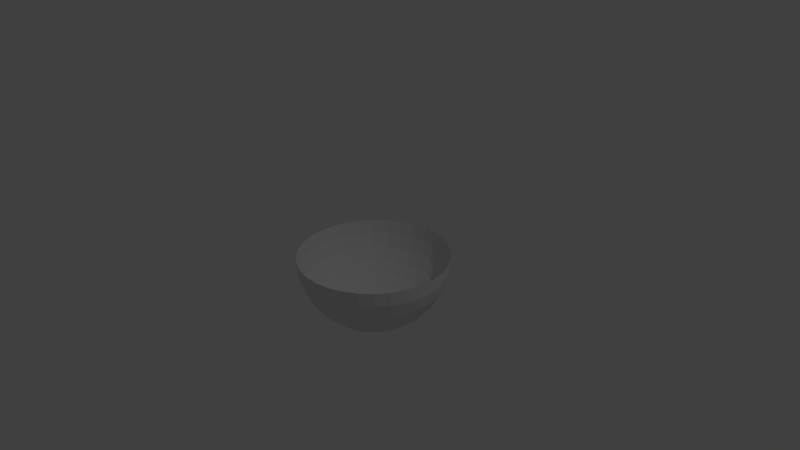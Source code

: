 # Source: sphere.blend  (saved by Blender 2.73.0; exported with 4.5.12 LTS)
import bpy
from mathutils import Matrix  # noqa: F401  (used for matrix-valued properties, if any)

bpy.ops.wm.read_factory_settings(use_empty=True)
scene = bpy.context.scene
scene.name = 'Scene'

# ---- collections
col_collection_1 = bpy.data.collections.new('Collection 1'); scene.collection.children.link(col_collection_1)

# ---- materials (node trees are filled in below, after node groups)
mat_material = bpy.data.materials.new('Material')
mat_material.alpha_threshold = 0.0
mat_material.use_transparent_shadow = False
mat_material.roughness = 0.5

# ---- material node trees

# ---- world
world_world = bpy.data.worlds.new('World'); scene.world = world_world
world_world.color = (0.05088, 0.05088, 0.05088)
world_world.use_sun_shadow = False
world_world.sun_shadow_jitter_overblur = 0.0
world_world.cycles.sampling_method = 'MANUAL'
world_world.cycles.sample_map_resolution = 256

# ---- cameras
cam_camera = bpy.data.cameras.new('Camera')
cam_camera.clip_end = 100.0
cam_camera.lens = 35.0
cam_camera.sensor_width = 32.0
cam_camera.sensor_height = 18.0
cam_camera.ortho_scale = 7.314
cam_camera.dof.focus_distance = 0.0
cam_camera.dof.aperture_fstop = 128.0

# ---- lights
light_lamp = bpy.data.lights.new('Lamp', 'POINT')
light_lamp.transmission_factor = 0.0
light_lamp.cutoff_distance = 30.0
light_lamp.energy = 100.0
light_lamp.shadow_buffer_clip_start = 1.001
light_lamp.shadow_soft_size = 0.1
light_lamp.shadow_maximum_resolution = 0.006
light_lamp.use_absolute_resolution = True
light_lamp.cycles.use_multiple_importance_sampling = False

# ---- meshes
me_sphere = bpy.data.meshes.new('Sphere')
me_sphere.from_pydata([(-0.169, 0.09755, -0.9808), (-0.3314, 0.1913, -0.9239), (-0.4811, 0.2778, -0.8315), (-0.6124, 0.3536, -0.7071), (-0.7201, 0.4157, -0.5556), (-0.8001, 0.4619, -0.3827), (-0.8494, 0.4904, -0.1951), (-0.866, 0.5, -5.793e-08), (-0.8494, 0.4904, 0.1951), (-0.1305, -0.9914, 3.57e-07), (-0.1847, 0.06271, -0.9808), (-0.3624, 0.123, -0.9239), (-0.5261, 0.1786, -0.8315), (-0.6696, 0.2273, -0.7071), (-0.7873, 0.2673, -0.5556), (-0.8748, 0.297, -0.3827), (-0.9287, 0.3153, -0.1951), (-0.9469, 0.3214, -2.685e-08), (-0.9287, 0.3153, 0.1951), (-0.1934, 0.02546, -0.9808), (-0.3794, 0.04995, -0.9239), (-0.5508, 0.07252, -0.8315), (-0.7011, 0.0923, -0.7071), (-0.8244, 0.1085, -0.5556), (-0.916, 0.1206, -0.3827), (-0.9724, 0.128, -0.1951), (-0.9914, 0.1305, 2.356e-09), (-0.9724, 0.128, 0.1951), (0.0654, -0.9979, 3.252e-07), (-0.1947, -0.01276, -0.9808), (-0.3819, -0.02503, -0.9239), (-0.5544, -0.03634, -0.8315), (-0.7056, -0.04625, -0.7071), (-0.8297, -0.05438, -0.5556), (-0.9219, -0.06042, -0.3827), (-0.9787, -0.06415, -0.1951), (-0.9979, -0.0654, 2.857e-08), (-0.9787, -0.06415, 0.1951), (0.2588, -0.9659, 2.837e-07), (-0.1884, -0.05049, -0.9808), (-0.3696, -0.09905, -0.9239), (-0.5366, -0.1438, -0.8315), (-0.683, -0.183, -0.7071), (-0.8031, -0.2152, -0.5556), (-0.8924, -0.2391, -0.3827), (-0.9474, -0.2538, -0.1951), (-0.9659, -0.2588, 5.079e-08), (-0.9474, -0.2538, 0.1951), (0.4423, -0.8969, 2.342e-07), (-0.175, -0.08629, -0.9808), (-0.3432, -0.1693, -0.9239), (-0.4983, -0.2457, -0.8315), (-0.6342, -0.3127, -0.7071), (-0.7457, -0.3677, -0.5556), (-0.8286, -0.4086, -0.3827), (-0.8796, -0.4338, -0.1951), (-0.8969, -0.4423, 6.815e-08), (-0.8796, -0.4338, 0.1951), (-0.1548, -0.1188, -0.9808), (-0.3036, -0.233, -0.9239), (-0.4408, -0.3382, -0.8315), (-0.561, -0.4305, -0.7071), (-0.6596, -0.5062, -0.5556), (-0.733, -0.5624, -0.3827), (-0.7781, -0.5971, -0.1951), (-0.7934, -0.6088, 8e-08), (-0.7781, -0.5971, 0.1951), (0.6088, -0.7934, 1.787e-07), (-0.1286, -0.1467, -0.9808), (-0.2523, -0.2877, -0.9239), (-0.3663, -0.4177, -0.8315), (-0.4662, -0.5316, -0.7071), (-0.5482, -0.6251, -0.5556), (-0.6092, -0.6946, -0.3827), (-0.6467, -0.7374, -0.1951), (-0.6593, -0.7518, 8.586e-08), (-0.6467, -0.7374, 0.1951), (0.7374, -0.6467, -0.1951), (0.7518, -0.6593, 1.191e-07), (-0.09755, -0.169, -0.9808), (-0.1913, -0.3314, -0.9239), (-0.2778, -0.4811, -0.8315), (-0.3536, -0.6124, -0.7071), (-0.4157, -0.7201, -0.5556), (-0.4619, -0.8001, -0.3827), (-0.4904, -0.8494, -0.1951), (-0.5, -0.866, 8.553e-08), (-0.4904, -0.8494, 0.1951), (0.8494, -0.4904, -0.1951), (-0.06271, -0.1847, -0.9808), (-0.123, -0.3624, -0.9239), (-0.1786, -0.5261, -0.8315), (-0.2273, -0.6696, -0.7071), (-0.2673, -0.7873, -0.5556), (-0.297, -0.8748, -0.3827), (-0.3153, -0.9287, -0.1951), (-0.3214, -0.9469, 7.901e-08), (-0.3153, -0.9287, 0.1951), (0.866, -0.5, 5.793e-08), (-0.02546, -0.1934, -0.9808), (-0.04995, -0.3794, -0.9239), (-0.07252, -0.5508, -0.8315), (-0.0923, -0.7011, -0.7071), (-0.1085, -0.8244, -0.5556), (-0.1206, -0.916, -0.3827), (-0.128, -0.9724, -0.1951), (-0.1305, -0.9914, 6.655e-08), (-0.128, -0.9724, 0.1951), (0.9287, -0.3153, -0.1951), (0.9469, -0.3214, -2.605e-09), (0.01276, -0.1947, -0.9808), (0.02503, -0.3819, -0.9239), (0.03634, -0.5544, -0.8315), (0.04625, -0.7056, -0.7071), (0.05438, -0.8297, -0.5556), (0.06043, -0.9219, -0.3827), (0.06415, -0.9787, -0.1951), (0.0654, -0.9979, 4.863e-08), (0.06415, -0.9787, 0.1951), (0.9724, -0.128, -0.1951), (0.05049, -0.1884, -0.9808), (0.09905, -0.3696, -0.9239), (0.1438, -0.5366, -0.8315), (0.183, -0.683, -0.7071), (0.2152, -0.8031, -0.5556), (0.2391, -0.8924, -0.3827), (0.2538, -0.9474, -0.1951), (0.2588, -0.9659, 2.595e-08), (0.2538, -0.9474, 0.1951), (0.9914, -0.1305, -6.014e-08), (0.08629, -0.175, -0.9808), (0.1693, -0.3432, -0.9239), (0.2457, -0.4983, -0.8315), (0.3127, -0.6342, -0.7071), (0.3678, -0.7457, -0.5556), (0.4086, -0.8286, -0.3827), (0.4338, -0.8796, -0.1951), (0.4423, -0.8969, -6.416e-10), (0.4338, -0.8796, 0.1951), (0.9787, 0.06415, -0.1951), (0.9979, 0.0654, -1.125e-07), (0.1188, -0.1548, -0.9808), (0.233, -0.3036, -0.9239), (0.3382, -0.4408, -0.8315), (0.4305, -0.561, -0.7071), (0.5062, -0.6596, -0.5556), (0.5624, -0.733, -0.3827), (0.5971, -0.7781, -0.1951), (0.6088, -0.7934, -3.01e-08), (0.5971, -0.7781, 0.1951), (0.9474, 0.2538, -0.1951), (0.1467, -0.1286, -0.9808), (0.2877, -0.2523, -0.9239), (0.4177, -0.3663, -0.8315), (0.5316, -0.4662, -0.7071), (0.6251, -0.5482, -0.5556), (0.6946, -0.6092, -0.3827), (0.7374, -0.6467, -0.1951), (0.7518, -0.6593, -6.131e-08), (0.7374, -0.6467, 0.1951), (0.9659, 0.2588, -1.576e-07), (0.169, -0.09755, -0.9808), (0.3314, -0.1913, -0.9239), (0.4811, -0.2778, -0.8315), (0.6124, -0.3536, -0.7071), (0.7201, -0.4157, -0.5556), (0.8001, -0.4619, -0.3827), (0.8494, -0.4904, -0.1951), (0.866, -0.5, -9.307e-08), (0.8494, -0.4904, 0.1951), (0.8796, 0.4338, -0.1951), (0.8969, 0.4423, -1.937e-07), (0.1847, -0.06271, -0.9808), (0.3624, -0.123, -0.9239), (0.5261, -0.1786, -0.8315), (0.6696, -0.2273, -0.7071), (0.7873, -0.2673, -0.5556), (0.8748, -0.297, -0.3827), (0.9287, -0.3153, -0.1951), (0.9469, -0.3214, -1.241e-07), (0.9287, -0.3153, 0.1951), (0.7781, 0.5971, -0.1951), (0.7934, 0.6088, -2.195e-07), (0.1934, -0.02546, -0.9808), (0.3794, -0.04995, -0.9239), (0.5508, -0.07252, -0.8315), (0.7011, -0.0923, -0.7071), (0.8244, -0.1085, -0.5556), (0.916, -0.1206, -0.3827), (0.9724, -0.128, -0.1951), (0.9914, -0.1305, -1.534e-07), (0.1947, 0.01276, -0.9808), (0.3819, 0.02503, -0.9239), (0.5544, 0.03634, -0.8315), (0.7056, 0.04625, -0.7071), (0.8297, 0.05438, -0.5556), (0.9219, 0.06042, -0.3827), (0.9787, 0.06415, -0.1951), (0.9979, 0.0654, -1.796e-07), (0.6467, 0.7374, -0.1951), (0.6593, 0.7518, -2.34e-07), (0.1884, 0.05049, -0.9808), (0.3696, 0.09905, -0.9239), (0.5366, 0.1438, -0.8315), (0.683, 0.183, -0.7071), (0.8031, 0.2152, -0.5556), (0.8924, 0.2391, -0.3827), (0.9474, 0.2538, -0.1951), (0.9659, 0.2588, -2.018e-07), (0.4904, 0.8494, -0.1951), (0.5, 0.866, -2.365e-07), (0.175, 0.08629, -0.9808), (0.3432, 0.1693, -0.9239), (0.4983, 0.2457, -0.8315), (0.6342, 0.3127, -0.7071), (0.7457, 0.3677, -0.5556), (0.8286, 0.4086, -0.3827), (0.8796, 0.4338, -0.1951), (0.8969, 0.4423, -2.191e-07), (0.3153, 0.9287, -0.1951), (0.3214, 0.9469, -2.271e-07), (0.1548, 0.1188, -0.9808), (0.3036, 0.233, -0.9239), (0.4408, 0.3382, -0.8315), (0.561, 0.4305, -0.7071), (0.6596, 0.5062, -0.5556), (0.733, 0.5624, -0.3827), (0.7781, 0.5971, -0.1951), (0.7934, 0.6088, -2.31e-07), (0.128, 0.9724, -0.1951), (0.1286, 0.1467, -0.9808), (0.2523, 0.2877, -0.9239), (0.3663, 0.4177, -0.8315), (0.4662, 0.5316, -0.7071), (0.5482, 0.6251, -0.5556), (0.6092, 0.6946, -0.3827), (0.6467, 0.7374, -0.1951), (0.6593, 0.7518, -2.369e-07), (0.1305, 0.9914, -2.061e-07), (0.09755, 0.169, -0.9808), (0.1913, 0.3314, -0.9239), (0.2778, 0.4811, -0.8315), (0.3536, 0.6124, -0.7071), (0.4157, 0.7201, -0.5556), (0.4619, 0.8001, -0.3827), (0.4904, 0.8494, -0.1951), (0.5, 0.866, -2.365e-07), (-0.06415, 0.9787, -0.1951), (-0.0654, 0.9979, -1.742e-07), (0.06271, 0.1847, -0.9808), (0.123, 0.3624, -0.9239), (0.1786, 0.5261, -0.8315), (0.2273, 0.6696, -0.7071), (0.2673, 0.7873, -0.5556), (0.297, 0.8748, -0.3827), (0.3153, 0.9287, -0.1951), (0.3214, 0.9469, -2.3e-07), (-0.2538, 0.9474, -0.1951), (-0.2588, 0.9659, -1.327e-07), (0.02546, 0.1934, -0.9808), (0.04995, 0.3794, -0.9239), (0.07252, 0.5508, -0.8315), (0.0923, 0.7011, -0.7071), (0.1085, 0.8244, -0.5556), (0.1206, 0.916, -0.3827), (0.128, 0.9724, -0.1951), (0.1305, 0.9914, -2.175e-07), (-0.4338, 0.8796, -0.1951), (-0.4423, 0.8969, -8.325e-08), (-0.01276, 0.1947, -0.9808), (-0.02503, 0.3819, -0.9239), (-0.03634, 0.5544, -0.8315), (-0.04625, 0.7056, -0.7071), (-0.05438, 0.8297, -0.5556), (-0.06042, 0.9219, -0.3827), (-0.06415, 0.9787, -0.1951), (-0.0654, 0.9979, -1.996e-07), (-0.05049, 0.1884, -0.9808), (-0.09905, 0.3696, -0.9239), (-0.1438, 0.5366, -0.8315), (-0.183, 0.683, -0.7071), (-0.2152, 0.8031, -0.5556), (-0.2391, 0.8924, -0.3827), (-0.2538, 0.9474, -0.1951), (-0.2588, 0.9659, -1.769e-07), (-0.5971, 0.7781, -0.1951), (-0.6088, 0.7934, -2.768e-08), (-0.08629, 0.175, -0.9808), (-0.1693, 0.3432, -0.9239), (-0.2457, 0.4983, -0.8315), (-0.3127, 0.6342, -0.7071), (-0.3677, 0.7457, -0.5556), (-0.4086, 0.8286, -0.3827), (-0.4338, 0.8796, -0.1951), (-0.4423, 0.8969, -1.504e-07), (-0.7374, 0.6467, -0.1951), (-0.7518, 0.6593, 3.185e-08), (-1.19e-08, -3.509e-08, -1.0), (-0.1188, 0.1548, -0.9808), (-0.233, 0.3036, -0.9239), (-0.3382, 0.4408, -0.8315), (-0.4305, 0.561, -0.7071), (-0.5062, 0.6596, -0.5556), (-0.5624, 0.733, -0.3827), (-0.5971, 0.7781, -0.1951), (-0.6088, 0.7934, -1.209e-07), (-0.8494, 0.4904, -0.1951), (-0.866, 0.5, 9.307e-08), (-0.1467, 0.1286, -0.9808), (-0.2877, 0.2523, -0.9239), (-0.4177, 0.3663, -0.8315), (-0.5316, 0.4662, -0.7071), (-0.6251, 0.5482, -0.5556), (-0.6946, 0.6092, -0.3827), (-0.7374, 0.6467, -0.1951), (-0.7518, 0.6593, -8.968e-08), (-0.7374, 0.6467, 0.1951), (-0.8659, 0.4999, -0.001437), (-0.9468, 0.3214, -0.001437), (-0.9913, 0.1305, -0.001437), (-0.9977, -0.06539, -0.001437), (-0.9658, -0.2588, -0.001437), (-0.8967, -0.4422, -0.001437), (-0.7932, -0.6087, -0.001437), (-0.6593, -0.7517, -0.001437), (-0.4999, -0.8659, -0.001437), (-0.3214, -0.9468, -0.001437), (-0.1305, -0.9913, -0.001437), (0.06539, -0.9977, -0.001437), (0.2588, -0.9658, -0.001437), (0.4422, -0.8967, -0.001437), (0.6087, -0.7932, -0.001437), (0.7517, -0.6593, -0.001437), (0.8659, -0.4999, -0.001437), (0.9468, -0.3214, -0.001437), (0.9913, -0.1305, -0.001437), (0.9977, 0.06539, -0.001437), (0.9658, 0.2588, -0.001437), (0.8967, 0.4422, -0.001437), (0.7932, 0.6087, -0.001437), (0.6593, 0.7517, -0.001437), (0.4999, 0.8659, -0.001437), (0.3214, 0.9468, -0.001437), (0.1305, 0.9913, -0.001437), (-0.06539, 0.9977, -0.001437), (-0.2588, 0.9658, -0.001437), (-0.4422, 0.8967, -0.001437), (-0.6087, 0.7932, -0.001437), (-0.7517, 0.6593, -0.001437), (-0.3214, -0.9469, 3.781e-07), (-0.5, -0.866, 3.875e-07), (-0.6593, -0.7518, 3.85e-07), (-0.7934, -0.6088, 3.705e-07), (-0.8969, -0.4423, 3.447e-07), (-0.9659, -0.2588, 3.086e-07), (-0.9979, -0.0654, 2.635e-07), (-0.9914, 0.1305, 2.111e-07), (-0.9469, 0.3214, 1.536e-07), (-0.9287, 0.3153, -0.1951), (-0.8659, 0.4999, 0.001437), (-0.7517, 0.6593, 0.001437), (-0.6087, 0.7932, 0.001437), (-0.4422, 0.8967, 0.001437), (-0.2588, 0.9658, 0.001437), (-0.06539, 0.9977, 0.001437), (0.1305, 0.9913, 0.001437), (0.3214, 0.9468, 0.001437), (0.4999, 0.8659, 0.001437), (0.6593, 0.7517, 0.001437), (0.7932, 0.6087, 0.001437), (0.8967, 0.4422, 0.001437), (0.9658, 0.2588, 0.001437), (0.9977, 0.06539, 0.001437), (0.9913, -0.1305, 0.001437), (0.9468, -0.3214, 0.001437), (0.8659, -0.4999, 0.001437), (0.7517, -0.6593, 0.001437), (0.6087, -0.7932, 0.001437), (0.4422, -0.8967, 0.001437), (0.2588, -0.9658, 0.001437), (0.06539, -0.9977, 0.001437), (-0.1305, -0.9913, 0.001437), (-0.3214, -0.9468, 0.001437), (-0.4999, -0.8659, 0.001437), (-0.6593, -0.7517, 0.001437), (-0.7932, -0.6087, 0.001437), (-0.8967, -0.4422, 0.001437), (-0.9658, -0.2588, 0.001437), (-0.9977, -0.06539, 0.001437), (-0.9913, 0.1305, 0.001437), (-0.9468, 0.3214, 0.001437)], [(317, 7), (318, 17), (319, 26), (320, 36), (321, 46), (322, 56), (362, 268), (323, 65), (324, 75), (325, 86), (326, 96), (361, 286), (327, 106), (328, 117), (329, 127), (330, 137), (331, 148), (360, 296), (332, 158), (333, 168), (359, 307), (375, 98), (374, 109), (373, 129), (372, 140), (371, 160), (370, 171), (369, 182), (368, 200), (367, 210), (366, 220), (365, 238), (364, 248), (363, 258), (390, 359), (375, 376), (374, 375), (373, 374), (372, 373), (371, 372), (370, 371), (369, 370), (368, 369), (367, 368), (366, 367), (365, 366), (364, 365), (363, 364), (362, 363), (361, 362), (360, 361), (359, 360)], [(1, 11, 10, 0), (6, 16, 15, 5), (4, 14, 13, 3), (2, 12, 11, 1), (78, 67, 377, 376), (317, 318, 16, 6), (5, 15, 14, 4), (3, 13, 12, 2), (67, 48, 378, 377), (318, 319, 25, 16), (15, 24, 23, 14), (13, 22, 21, 12), (48, 38, 379, 378), (11, 20, 19, 10), (38, 28, 380, 379), (28, 9, 381, 380), (16, 25, 24, 15), (14, 23, 22, 13), (12, 21, 20, 11), (9, 349, 382, 381), (349, 350, 383, 382), (350, 351, 384, 383), (319, 320, 35, 25), (24, 34, 33, 23), (22, 32, 31, 21), (351, 352, 385, 384), (20, 30, 29, 19), (352, 353, 386, 385), (353, 354, 387, 386), (25, 35, 34, 24), (23, 33, 32, 22), (21, 31, 30, 20), (354, 355, 388, 387), (355, 356, 389, 388), (356, 357, 390, 389), (320, 321, 45, 35), (34, 44, 43, 33), (32, 42, 41, 31), (30, 40, 39, 29), (35, 45, 44, 34), (33, 43, 42, 32), (31, 41, 40, 30), (321, 322, 55, 45), (44, 54, 53, 43), (42, 52, 51, 41), (40, 50, 49, 39), (45, 55, 54, 44), (43, 53, 52, 42), (41, 51, 50, 40), (322, 323, 64, 55), (54, 63, 62, 53), (52, 61, 60, 51), (50, 59, 58, 49), (55, 64, 63, 54), (53, 62, 61, 52), (51, 60, 59, 50), (323, 324, 74, 64), (63, 73, 72, 62), (61, 71, 70, 60), (59, 69, 68, 58), (64, 74, 73, 63), (62, 72, 71, 61), (60, 70, 69, 59), (324, 325, 85, 74), (73, 84, 83, 72), (71, 82, 81, 70), (69, 80, 79, 68), (74, 85, 84, 73), (72, 83, 82, 71), (70, 81, 80, 69), (325, 326, 95, 85), (84, 94, 93, 83), (82, 92, 91, 81), (80, 90, 89, 79), (85, 95, 94, 84), (83, 93, 92, 82), (81, 91, 90, 80), (326, 327, 105, 95), (94, 104, 103, 93), (92, 102, 101, 91), (90, 100, 99, 89), (95, 105, 104, 94), (93, 103, 102, 92), (91, 101, 100, 90), (327, 328, 116, 105), (104, 115, 114, 103), (102, 113, 112, 101), (100, 111, 110, 99), (105, 116, 115, 104), (103, 114, 113, 102), (101, 112, 111, 100), (328, 329, 126, 116), (115, 125, 124, 114), (113, 123, 122, 112), (111, 121, 120, 110), (116, 126, 125, 115), (114, 124, 123, 113), (112, 122, 121, 111), (329, 330, 136, 126), (125, 135, 134, 124), (123, 133, 132, 122), (121, 131, 130, 120), (126, 136, 135, 125), (124, 134, 133, 123), (122, 132, 131, 121), (330, 331, 147, 136), (135, 146, 145, 134), (133, 144, 143, 132), (131, 142, 141, 130), (136, 147, 146, 135), (134, 145, 144, 133), (132, 143, 142, 131), (331, 332, 157, 147), (146, 156, 155, 145), (144, 154, 153, 143), (142, 152, 151, 141), (147, 157, 156, 146), (145, 155, 154, 144), (143, 153, 152, 142), (332, 333, 167, 157), (156, 166, 165, 155), (154, 164, 163, 153), (152, 162, 161, 151), (157, 167, 166, 156), (155, 165, 164, 154), (153, 163, 162, 152), (333, 334, 178, 167), (166, 177, 176, 165), (164, 175, 174, 163), (162, 173, 172, 161), (167, 178, 177, 166), (165, 176, 175, 164), (163, 174, 173, 162), (334, 335, 189, 178), (177, 188, 187, 176), (175, 186, 185, 174), (173, 184, 183, 172), (178, 189, 188, 177), (176, 187, 186, 175), (174, 185, 184, 173), (335, 336, 197, 189), (188, 196, 195, 187), (186, 194, 193, 185), (184, 192, 191, 183), (189, 197, 196, 188), (187, 195, 194, 186), (185, 193, 192, 184), (336, 337, 207, 197), (196, 206, 205, 195), (194, 204, 203, 193), (192, 202, 201, 191), (197, 207, 206, 196), (195, 205, 204, 194), (193, 203, 202, 192), (337, 338, 217, 207), (206, 216, 215, 205), (204, 214, 213, 203), (202, 212, 211, 201), (207, 217, 216, 206), (205, 215, 214, 204), (203, 213, 212, 202), (338, 339, 227, 217), (216, 226, 225, 215), (214, 224, 223, 213), (212, 222, 221, 211), (217, 227, 226, 216), (215, 225, 224, 214), (213, 223, 222, 212), (339, 340, 236, 227), (226, 235, 234, 225), (224, 233, 232, 223), (222, 231, 230, 221), (227, 236, 235, 226), (225, 234, 233, 224), (223, 232, 231, 222), (340, 341, 245, 236), (235, 244, 243, 234), (233, 242, 241, 232), (231, 240, 239, 230), (236, 245, 244, 235), (234, 243, 242, 233), (232, 241, 240, 231), (341, 342, 255, 245), (244, 254, 253, 243), (242, 252, 251, 241), (240, 250, 249, 239), (245, 255, 254, 244), (243, 253, 252, 242), (241, 251, 250, 240), (342, 343, 265, 255), (254, 264, 263, 253), (252, 262, 261, 251), (250, 260, 259, 249), (255, 265, 264, 254), (253, 263, 262, 252), (251, 261, 260, 250), (343, 344, 275, 265), (264, 274, 273, 263), (262, 272, 271, 261), (260, 270, 269, 259), (265, 275, 274, 264), (263, 273, 272, 262), (261, 271, 270, 260), (344, 345, 283, 275), (274, 282, 281, 273), (272, 280, 279, 271), (270, 278, 277, 269), (275, 283, 282, 274), (273, 281, 280, 272), (271, 279, 278, 270), (345, 346, 293, 283), (282, 292, 291, 281), (280, 290, 289, 279), (278, 288, 287, 277), (283, 293, 292, 282), (281, 291, 290, 280), (279, 289, 288, 278), (346, 347, 304, 293), (292, 303, 302, 291), (290, 301, 300, 289), (288, 299, 298, 287), (293, 304, 303, 292), (291, 302, 301, 290), (289, 300, 299, 288), (347, 348, 314, 304), (303, 313, 312, 302), (301, 311, 310, 300), (299, 309, 308, 298), (304, 314, 313, 303), (302, 312, 311, 301), (300, 310, 309, 299), (0, 10, 297), (10, 19, 297), (19, 29, 297), (29, 39, 297), (39, 49, 297), (49, 58, 297), (58, 68, 297), (68, 79, 297), (79, 89, 297), (89, 99, 297), (99, 110, 297), (110, 120, 297), (120, 130, 297), (130, 141, 297), (141, 151, 297), (151, 161, 297), (161, 172, 297), (172, 183, 297), (183, 191, 297), (191, 201, 297), (201, 211, 297), (211, 221, 297), (221, 230, 297), (230, 239, 297), (239, 249, 297), (249, 259, 297), (259, 269, 297), (269, 277, 297), (277, 287, 297), (287, 298, 297), (298, 308, 297), (348, 317, 6, 314), (313, 5, 4, 312), (311, 3, 2, 310), (309, 1, 0, 308), (314, 6, 5, 313), (312, 4, 3, 311), (310, 2, 1, 309), (308, 0, 297), (305, 315, 348, 347), (294, 305, 347, 346), (284, 294, 346, 345), (276, 284, 345, 344), (266, 276, 344, 343), (256, 266, 343, 342), (246, 256, 342, 341), (237, 246, 341, 340), (228, 237, 340, 339), (218, 228, 339, 338), (208, 218, 338, 337), (198, 208, 337, 336), (190, 198, 336, 335), (179, 190, 335, 334)])
_uv = me_sphere.uv_layers.new(name='UVMap')
_uv.uv.foreach_set('vector', [0.4024, 0.5324, 0.3985, 0.5134, 0.4482, 0.5083, 0.4501, 0.5177, 0.1097, 0.6281, 0.09174, 0.5502, 0.1671, 0.5406, 0.181, 0.6042, 0.244, 0.5833, 0.233, 0.5324, 0.2923, 0.5253, 0.3006, 0.5648, 0.353, 0.548, 0.347, 0.519, 0.3985, 0.5134, 0.4024, 0.5324, 0.6285, 0.9928, 0.5836, 0.9946, 0.5836, 0.9939, 0.6285, 0.992, 0.02471, 0.657, 0.002956, 0.5618, 0.09174, 0.5502, 0.1097, 0.6281, 0.181, 0.6042, 0.1671, 0.5406, 0.233, 0.5324, 0.244, 0.5833, 0.3006, 0.5648, 0.2923, 0.5253, 0.347, 0.519, 0.353, 0.548, 0.5836, 0.9946, 0.5388, 0.9962, 0.5387, 0.9955, 0.5836, 0.9939, 0.002956, 0.5618, 0.0001065, 0.464, 0.08957, 0.4701, 0.09174, 0.5502, 0.1671, 0.5406, 0.1657, 0.4753, 0.2322, 0.4802, 0.233, 0.5324, 0.2923, 0.5253, 0.2918, 0.4848, 0.3467, 0.4893, 0.347, 0.519, 0.5388, 0.9962, 0.4939, 0.9976, 0.4939, 0.9968, 0.5387, 0.9955, 0.3985, 0.5134, 0.3984, 0.4939, 0.4482, 0.4986, 0.4482, 0.5083, 0.4939, 0.9976, 0.449, 0.9986, 0.449, 0.9978, 0.4939, 0.9968, 0.449, 0.9986, 0.4041, 0.9993, 0.4041, 0.9985, 0.449, 0.9978, 0.09174, 0.5502, 0.08957, 0.4701, 0.1657, 0.4753, 0.1671, 0.5406, 0.233, 0.5324, 0.2322, 0.4802, 0.2918, 0.4848, 0.2923, 0.5253, 0.347, 0.519, 0.3467, 0.4893, 0.3984, 0.4939, 0.3985, 0.5134, 0.4041, 0.9993, 0.3592, 0.9997, 0.3592, 0.999, 0.4041, 0.9985, 0.3592, 0.9997, 0.3143, 0.9999, 0.3143, 0.9991, 0.3592, 0.999, 0.3143, 0.9999, 0.2694, 0.9997, 0.2694, 0.999, 0.3143, 0.9991, 0.0001065, 0.464, 0.01649, 0.3672, 0.1033, 0.3908, 0.08957, 0.4701, 0.1657, 0.4753, 0.1772, 0.4109, 0.2416, 0.4287, 0.2322, 0.4802, 0.2918, 0.4848, 0.2993, 0.4449, 0.3523, 0.4601, 0.3467, 0.4893, 0.2694, 0.9997, 0.2245, 0.9993, 0.2245, 0.9985, 0.2694, 0.999, 0.3984, 0.4939, 0.4022, 0.4747, 0.4501, 0.4891, 0.4482, 0.4986, 0.2245, 0.9993, 0.1796, 0.9986, 0.1796, 0.9978, 0.2245, 0.9985, 0.1796, 0.9986, 0.1347, 0.9976, 0.1347, 0.9968, 0.1796, 0.9978, 0.08957, 0.4701, 0.1033, 0.3908, 0.1772, 0.4109, 0.1657, 0.4753, 0.2322, 0.4802, 0.2416, 0.4287, 0.2993, 0.4449, 0.2918, 0.4848, 0.3467, 0.4893, 0.3523, 0.4601, 0.4022, 0.4747, 0.3984, 0.4939, 0.1347, 0.9976, 0.08983, 0.9962, 0.08985, 0.9955, 0.1347, 0.9968, 0.08983, 0.9962, 0.04496, 0.9946, 0.04499, 0.9939, 0.08985, 0.9955, 0.04496, 0.9946, 0.0001065, 0.9928, 0.0001371, 0.992, 0.04499, 0.9939, 0.01649, 0.3672, 0.05165, 0.2752, 0.1324, 0.3155, 0.1033, 0.3908, 0.1772, 0.4109, 0.2011, 0.3498, 0.2609, 0.3799, 0.2416, 0.4287, 0.2993, 0.4449, 0.3144, 0.4072, 0.3635, 0.4326, 0.3523, 0.4601, 0.4022, 0.4747, 0.4096, 0.4567, 0.4538, 0.4801, 0.4501, 0.4891, 0.1033, 0.3908, 0.1324, 0.3155, 0.2011, 0.3498, 0.1772, 0.4109, 0.2416, 0.4287, 0.2609, 0.3799, 0.3144, 0.4072, 0.2993, 0.4449, 0.3523, 0.4601, 0.3635, 0.4326, 0.4096, 0.4567, 0.4022, 0.4747, 0.05165, 0.2752, 0.1044, 0.1917, 0.1758, 0.2472, 0.1324, 0.3155, 0.2011, 0.3498, 0.2366, 0.2945, 0.2894, 0.3359, 0.2609, 0.3799, 0.3144, 0.4072, 0.3367, 0.3732, 0.3799, 0.4077, 0.3635, 0.4326, 0.4096, 0.4567, 0.4204, 0.4404, 0.4592, 0.4721, 0.4538, 0.4801, 0.1324, 0.3155, 0.1758, 0.2472, 0.2366, 0.2945, 0.2011, 0.3498, 0.2609, 0.3799, 0.2894, 0.3359, 0.3367, 0.3732, 0.3144, 0.4072, 0.3635, 0.4326, 0.3799, 0.4077, 0.4204, 0.4404, 0.4096, 0.4567, 0.1044, 0.1917, 0.1727, 0.1199, 0.232, 0.1886, 0.1758, 0.2472, 0.2366, 0.2945, 0.2824, 0.2471, 0.3262, 0.2982, 0.2894, 0.3359, 0.3367, 0.3732, 0.3652, 0.3441, 0.4009, 0.3865, 0.3799, 0.4077, 0.4204, 0.4404, 0.4342, 0.4265, 0.4661, 0.4652, 0.4592, 0.4721, 0.1758, 0.2472, 0.232, 0.1886, 0.2824, 0.2471, 0.2366, 0.2945, 0.2894, 0.3359, 0.3262, 0.2982, 0.3652, 0.3441, 0.3367, 0.3732, 0.3799, 0.4077, 0.4009, 0.3865, 0.4342, 0.4265, 0.4204, 0.4404, 0.1727, 0.1199, 0.254, 0.06288, 0.2987, 0.1421, 0.232, 0.1886, 0.2824, 0.2471, 0.3368, 0.2095, 0.3697, 0.2684, 0.3262, 0.2982, 0.3652, 0.3441, 0.399, 0.3212, 0.4256, 0.3698, 0.4009, 0.3865, 0.4342, 0.4265, 0.4505, 0.4157, 0.4742, 0.4599, 0.4661, 0.4652, 0.232, 0.1886, 0.2987, 0.1421, 0.3368, 0.2095, 0.2824, 0.2471, 0.3262, 0.2982, 0.3697, 0.2684, 0.399, 0.3212, 0.3652, 0.3441, 0.4009, 0.3865, 0.4256, 0.3698, 0.4505, 0.4157, 0.4342, 0.4265, 0.254, 0.06288, 0.3453, 0.02287, 0.3736, 0.1096, 0.2987, 0.1421, 0.3368, 0.2095, 0.3976, 0.1834, 0.4183, 0.2477, 0.3697, 0.2684, 0.399, 0.3212, 0.4366, 0.3053, 0.4532, 0.3583, 0.4256, 0.3698, 0.4505, 0.4157, 0.4686, 0.4082, 0.4831, 0.4562, 0.4742, 0.4599, 0.2987, 0.1421, 0.3736, 0.1096, 0.3976, 0.1834, 0.3368, 0.2095, 0.3697, 0.2684, 0.4183, 0.2477, 0.4366, 0.3053, 0.399, 0.3212, 0.4256, 0.3698, 0.4532, 0.3583, 0.4686, 0.4082, 0.4505, 0.4157, 0.3453, 0.02287, 0.443, 0.001608, 0.4536, 0.09251, 0.3736, 0.1096, 0.3976, 0.1834, 0.4625, 0.1698, 0.4701, 0.237, 0.4183, 0.2477, 0.4366, 0.3053, 0.4767, 0.2972, 0.4825, 0.3525, 0.4532, 0.3583, 0.4686, 0.4082, 0.4878, 0.4044, 0.4927, 0.4543, 0.4831, 0.4562, 0.3736, 0.1096, 0.4536, 0.09251, 0.4625, 0.1698, 0.3976, 0.1834, 0.4183, 0.2477, 0.4701, 0.237, 0.4767, 0.2972, 0.4366, 0.3053, 0.4532, 0.3583, 0.4825, 0.3525, 0.4878, 0.4044, 0.4686, 0.4082, 0.443, 0.001608, 0.5433, 0.0001065, 0.5356, 0.0916, 0.4536, 0.09251, 0.4625, 0.1698, 0.529, 0.1693, 0.5231, 0.2368, 0.4701, 0.237, 0.4767, 0.2972, 0.5176, 0.2972, 0.5124, 0.3525, 0.4825, 0.3525, 0.4878, 0.4044, 0.5074, 0.4045, 0.5024, 0.4544, 0.4927, 0.4543, 0.4536, 0.09251, 0.5356, 0.0916, 0.529, 0.1693, 0.4625, 0.1698, 0.4701, 0.237, 0.5231, 0.2368, 0.5176, 0.2972, 0.4767, 0.2972, 0.4825, 0.3525, 0.5124, 0.3525, 0.5074, 0.4045, 0.4878, 0.4044, 0.5433, 0.0001065, 0.6423, 0.01868, 0.6163, 0.1071, 0.5356, 0.0916, 0.529, 0.1693, 0.5943, 0.1821, 0.575, 0.2472, 0.5231, 0.2368, 0.5176, 0.2972, 0.5577, 0.3052, 0.5417, 0.3584, 0.5124, 0.3525, 0.5074, 0.4045, 0.5266, 0.4084, 0.5119, 0.4563, 0.5024, 0.4544, 0.5356, 0.0916, 0.6163, 0.1071, 0.5943, 0.1821, 0.529, 0.1693, 0.5231, 0.2368, 0.575, 0.2472, 0.5577, 0.3052, 0.5176, 0.2972, 0.5124, 0.3525, 0.5417, 0.3584, 0.5266, 0.4084, 0.5074, 0.4045, 0.6423, 0.01868, 0.736, 0.05693, 0.6926, 0.1385, 0.6163, 0.1071, 0.5943, 0.1821, 0.6557, 0.2078, 0.6239, 0.2676, 0.575, 0.2472, 0.5577, 0.3052, 0.5955, 0.321, 0.5693, 0.37, 0.5417, 0.3584, 0.5266, 0.4084, 0.5446, 0.416, 0.5208, 0.4601, 0.5119, 0.4563, 0.6163, 0.1071, 0.6926, 0.1385, 0.6557, 0.2078, 0.5943, 0.1821, 0.575, 0.2472, 0.6239, 0.2676, 0.5955, 0.321, 0.5577, 0.3052, 0.5417, 0.3584, 0.5693, 0.37, 0.5446, 0.416, 0.5266, 0.4084, 0.736, 0.05693, 0.8203, 0.1138, 0.7612, 0.1846, 0.6926, 0.1385, 0.6557, 0.2078, 0.7103, 0.2454, 0.6677, 0.2973, 0.6239, 0.2676, 0.5955, 0.321, 0.6293, 0.344, 0.594, 0.3868, 0.5693, 0.37, 0.5446, 0.416, 0.5608, 0.4269, 0.5288, 0.4655, 0.5208, 0.4601, 0.6926, 0.1385, 0.7612, 0.1846, 0.7103, 0.2454, 0.6557, 0.2078, 0.6239, 0.2676, 0.6677, 0.2973, 0.6293, 0.344, 0.5955, 0.321, 0.5693, 0.37, 0.594, 0.3868, 0.5608, 0.4269, 0.5446, 0.416, 0.8203, 0.1138, 0.8906, 0.1869, 0.8184, 0.244, 0.7612, 0.1846, 0.7103, 0.2454, 0.7571, 0.2924, 0.7047, 0.335, 0.6677, 0.2973, 0.6293, 0.344, 0.6579, 0.3731, 0.6149, 0.4081, 0.594, 0.3868, 0.5608, 0.4269, 0.5745, 0.4409, 0.5356, 0.4724, 0.5288, 0.4655, 0.7612, 0.1846, 0.8184, 0.244, 0.7571, 0.2924, 0.7103, 0.2454, 0.6677, 0.2973, 0.7047, 0.335, 0.6579, 0.3731, 0.6293, 0.344, 0.594, 0.3868, 0.6149, 0.4081, 0.5745, 0.4409, 0.5608, 0.4269, 0.8906, 0.1869, 0.944, 0.2721, 0.8623, 0.3132, 0.8184, 0.244, 0.7571, 0.2924, 0.7933, 0.3479, 0.7335, 0.3792, 0.7047, 0.335, 0.6579, 0.3731, 0.6801, 0.4072, 0.6312, 0.433, 0.6149, 0.4081, 0.5745, 0.4409, 0.5852, 0.4572, 0.541, 0.4805, 0.5356, 0.4724, 0.8184, 0.244, 0.8623, 0.3132, 0.7933, 0.3479, 0.7571, 0.2924, 0.7047, 0.335, 0.7335, 0.3792, 0.6801, 0.4072, 0.6579, 0.3731, 0.6149, 0.4081, 0.6312, 0.433, 0.5852, 0.4572, 0.5745, 0.4409, 0.944, 0.2721, 0.979, 0.3655, 0.891, 0.3892, 0.8623, 0.3132, 0.7933, 0.3479, 0.8178, 0.4093, 0.7529, 0.428, 0.7335, 0.3792, 0.6801, 0.4072, 0.6952, 0.445, 0.6423, 0.4606, 0.6312, 0.433, 0.5852, 0.4572, 0.5925, 0.4753, 0.5446, 0.4895, 0.541, 0.4805, 0.8623, 0.3132, 0.891, 0.3892, 0.8178, 0.4093, 0.7933, 0.3479, 0.7335, 0.3792, 0.7529, 0.428, 0.6952, 0.445, 0.6801, 0.4072, 0.6312, 0.433, 0.6423, 0.4606, 0.5925, 0.4753, 0.5852, 0.4572, 0.979, 0.3655, 0.9948, 0.4636, 0.9044, 0.4686, 0.891, 0.3892, 0.8178, 0.4093, 0.8285, 0.4741, 0.762, 0.4796, 0.7529, 0.428, 0.6952, 0.445, 0.7024, 0.4848, 0.6477, 0.4897, 0.6423, 0.4606, 0.5925, 0.4753, 0.5961, 0.4944, 0.5464, 0.499, 0.5446, 0.4895, 0.891, 0.3892, 0.9044, 0.4686, 0.8285, 0.4741, 0.8178, 0.4093, 0.7529, 0.428, 0.762, 0.4796, 0.7024, 0.4848, 0.6952, 0.445, 0.6423, 0.4606, 0.6477, 0.4897, 0.5961, 0.4944, 0.5925, 0.4753, 0.9948, 0.4636, 0.9879, 0.5599, 0.9013, 0.5482, 0.9044, 0.4686, 0.8285, 0.4741, 0.8266, 0.5391, 0.7609, 0.5316, 0.762, 0.4796, 0.7024, 0.4848, 0.7018, 0.5251, 0.6473, 0.5193, 0.6477, 0.4897, 0.5961, 0.4944, 0.5959, 0.5139, 0.5463, 0.5086, 0.5464, 0.499, 0.9044, 0.4686, 0.9013, 0.5482, 0.8266, 0.5391, 0.8285, 0.4741, 0.762, 0.4796, 0.7609, 0.5316, 0.7018, 0.5251, 0.7024, 0.4848, 0.6477, 0.4897, 0.6473, 0.5193, 0.5959, 0.5139, 0.5961, 0.4944, 0.9879, 0.5599, 0.9662, 0.6524, 0.8837, 0.625, 0.9013, 0.5482, 0.8266, 0.5391, 0.8123, 0.6019, 0.7498, 0.5821, 0.7609, 0.5316, 0.7018, 0.5251, 0.6933, 0.5644, 0.6412, 0.5482, 0.6473, 0.5193, 0.5959, 0.5139, 0.5919, 0.5329, 0.5444, 0.5181, 0.5463, 0.5086, 0.9013, 0.5482, 0.8837, 0.625, 0.8123, 0.6019, 0.8266, 0.5391, 0.7609, 0.5316, 0.7498, 0.5821, 0.6933, 0.5644, 0.7018, 0.5251, 0.6473, 0.5193, 0.6412, 0.5482, 0.5919, 0.5329, 0.5959, 0.5139, 0.9662, 0.6524, 0.928, 0.739, 0.8523, 0.6969, 0.8837, 0.625, 0.8123, 0.6019, 0.7865, 0.6604, 0.7293, 0.6293, 0.7498, 0.5821, 0.6933, 0.5644, 0.6775, 0.6012, 0.6296, 0.5752, 0.6412, 0.5482, 0.5919, 0.5329, 0.5843, 0.5507, 0.5406, 0.527, 0.5444, 0.5181, 0.8837, 0.625, 0.8523, 0.6969, 0.7865, 0.6604, 0.8123, 0.6019, 0.7498, 0.5821, 0.7293, 0.6293, 0.6775, 0.6012, 0.6933, 0.5644, 0.6412, 0.5482, 0.6296, 0.5752, 0.5843, 0.5507, 0.5919, 0.5329, 0.928, 0.739, 0.8741, 0.8168, 0.8074, 0.761, 0.8523, 0.6969, 0.7865, 0.6604, 0.7509, 0.7136, 0.7003, 0.6717, 0.7293, 0.6293, 0.6775, 0.6012, 0.6549, 0.6342, 0.613, 0.5995, 0.6296, 0.5752, 0.5843, 0.5507, 0.5734, 0.5667, 0.5352, 0.535, 0.5406, 0.527, 0.8523, 0.6969, 0.8074, 0.761, 0.7509, 0.7136, 0.7865, 0.6604, 0.7293, 0.6293, 0.7003, 0.6717, 0.6549, 0.6342, 0.6775, 0.6012, 0.6296, 0.5752, 0.613, 0.5995, 0.5734, 0.5667, 0.5843, 0.5507, 0.8741, 0.8168, 0.8067, 0.8831, 0.7519, 0.8157, 0.8074, 0.761, 0.7509, 0.7136, 0.705, 0.7581, 0.6637, 0.7076, 0.7003, 0.6717, 0.6549, 0.6342, 0.6265, 0.6621, 0.5921, 0.6201, 0.613, 0.5995, 0.5734, 0.5667, 0.5597, 0.5803, 0.5283, 0.5417, 0.5352, 0.535, 0.8074, 0.761, 0.7519, 0.8157, 0.705, 0.7581, 0.7509, 0.7136, 0.7003, 0.6717, 0.6637, 0.7076, 0.6265, 0.6621, 0.6549, 0.6342, 0.613, 0.5995, 0.5921, 0.6201, 0.5597, 0.5803, 0.5734, 0.5667, 0.8067, 0.8831, 0.7277, 0.9355, 0.6868, 0.8588, 0.7519, 0.8157, 0.705, 0.7581, 0.6517, 0.793, 0.621, 0.7356, 0.6637, 0.7076, 0.6265, 0.6621, 0.5932, 0.684, 0.5676, 0.6362, 0.5921, 0.6201, 0.5597, 0.5803, 0.5435, 0.5909, 0.5203, 0.547, 0.5283, 0.5417, 0.7519, 0.8157, 0.6868, 0.8588, 0.6517, 0.793, 0.705, 0.7581, 0.6637, 0.7076, 0.621, 0.7356, 0.5932, 0.684, 0.6265, 0.6621, 0.5921, 0.6201, 0.5676, 0.6362, 0.5435, 0.5909, 0.5597, 0.5803, 0.7277, 0.9355, 0.6399, 0.9717, 0.6146, 0.8888, 0.6868, 0.8588, 0.6517, 0.793, 0.5928, 0.8167, 0.5737, 0.755, 0.621, 0.7356, 0.5932, 0.684, 0.5564, 0.699, 0.5405, 0.6473, 0.5676, 0.6362, 0.5435, 0.5909, 0.5257, 0.5982, 0.5114, 0.5507, 0.5203, 0.547, 0.6868, 0.8588, 0.6146, 0.8888, 0.5928, 0.8167, 0.6517, 0.793, 0.621, 0.7356, 0.5737, 0.755, 0.5564, 0.699, 0.5932, 0.684, 0.5676, 0.6362, 0.5405, 0.6473, 0.5257, 0.5982, 0.5435, 0.5909, 0.6399, 0.9717, 0.5467, 0.9901, 0.5379, 0.9038, 0.6146, 0.8888, 0.5928, 0.8167, 0.5307, 0.8296, 0.5236, 0.765, 0.5737, 0.755, 0.5564, 0.699, 0.5174, 0.7068, 0.5118, 0.6529, 0.5405, 0.6473, 0.5257, 0.5982, 0.5067, 0.6019, 0.5019, 0.5525, 0.5114, 0.5507, 0.6146, 0.8888, 0.5379, 0.9038, 0.5307, 0.8296, 0.5928, 0.8167, 0.5737, 0.755, 0.5236, 0.765, 0.5174, 0.7068, 0.5564, 0.699, 0.5405, 0.6473, 0.5118, 0.6529, 0.5067, 0.6019, 0.5257, 0.5982, 0.5467, 0.9901, 0.4521, 0.9901, 0.46, 0.9039, 0.5379, 0.9038, 0.5307, 0.8296, 0.4671, 0.8301, 0.4726, 0.7653, 0.5236, 0.765, 0.5174, 0.7068, 0.4777, 0.7069, 0.4826, 0.6529, 0.5118, 0.6529, 0.5067, 0.6019, 0.4874, 0.6018, 0.4923, 0.5525, 0.5019, 0.5525, 0.5379, 0.9038, 0.46, 0.9039, 0.4671, 0.8301, 0.5307, 0.8296, 0.5236, 0.765, 0.4726, 0.7653, 0.4777, 0.7069, 0.5174, 0.7068, 0.5118, 0.6529, 0.4826, 0.6529, 0.4874, 0.6018, 0.5067, 0.6019, 0.4521, 0.9901, 0.3597, 0.9722, 0.3836, 0.8893, 0.46, 0.9039, 0.4671, 0.8301, 0.4045, 0.8185, 0.4223, 0.7557, 0.4726, 0.7653, 0.4777, 0.7069, 0.4386, 0.6993, 0.4538, 0.6472, 0.4826, 0.6529, 0.4874, 0.6018, 0.4685, 0.5981, 0.4829, 0.5506, 0.4923, 0.5525, 0.46, 0.9039, 0.3836, 0.8893, 0.4045, 0.8185, 0.4671, 0.8301, 0.4726, 0.7653, 0.4223, 0.7557, 0.4386, 0.6993, 0.4777, 0.7069, 0.4826, 0.6529, 0.4538, 0.6472, 0.4685, 0.5981, 0.4874, 0.6018, 0.3597, 0.9722, 0.2725, 0.9374, 0.3116, 0.8604, 0.3836, 0.8893, 0.4045, 0.8185, 0.345, 0.7952, 0.3748, 0.7367, 0.4223, 0.7557, 0.4386, 0.6993, 0.4017, 0.6843, 0.4268, 0.6361, 0.4538, 0.6472, 0.4685, 0.5981, 0.4506, 0.5907, 0.474, 0.5469, 0.4829, 0.5506, 0.3836, 0.8893, 0.3116, 0.8604, 0.345, 0.7952, 0.4045, 0.8185, 0.4223, 0.7557, 0.3748, 0.7367, 0.4017, 0.6843, 0.4386, 0.6993, 0.4538, 0.6472, 0.4268, 0.6361, 0.4506, 0.5907, 0.4685, 0.5981, 0.2725, 0.9374, 0.1932, 0.8872, 0.2458, 0.8188, 0.3116, 0.8604, 0.345, 0.7952, 0.2915, 0.7602, 0.3318, 0.7087, 0.3748, 0.7367, 0.4017, 0.6843, 0.3684, 0.6624, 0.4023, 0.6199, 0.4268, 0.6361, 0.4506, 0.5907, 0.4345, 0.58, 0.466, 0.5415, 0.474, 0.5469, 0.3116, 0.8604, 0.2458, 0.8188, 0.2915, 0.7602, 0.345, 0.7952, 0.3748, 0.7367, 0.3318, 0.7087, 0.3684, 0.6624, 0.4017, 0.6843, 0.4268, 0.6361, 0.4023, 0.6199, 0.4345, 0.58, 0.4506, 0.5907, 0.1932, 0.8872, 0.124, 0.823, 0.1884, 0.7652, 0.2458, 0.8188, 0.2915, 0.7602, 0.2455, 0.7156, 0.2948, 0.6728, 0.3318, 0.7087, 0.3684, 0.6624, 0.34, 0.6344, 0.3814, 0.5993, 0.4023, 0.6199, 0.4345, 0.58, 0.4208, 0.5663, 0.4592, 0.5347, 0.466, 0.5415, 0.2458, 0.8188, 0.1884, 0.7652, 0.2455, 0.7156, 0.2915, 0.7602, 0.3318, 0.7087, 0.2948, 0.6728, 0.34, 0.6344, 0.3684, 0.6624, 0.4023, 0.6199, 0.3814, 0.5993, 0.4208, 0.5663, 0.4345, 0.58, 0.124, 0.823, 0.06496, 0.7467, 0.1421, 0.701, 0.1884, 0.7652, 0.2455, 0.7156, 0.2077, 0.6634, 0.2654, 0.6304, 0.2948, 0.6728, 0.34, 0.6344, 0.317, 0.6017, 0.3648, 0.575, 0.3814, 0.5993, 0.4208, 0.5663, 0.41, 0.5503, 0.4538, 0.5266, 0.4592, 0.5347, 0.1884, 0.7652, 0.1421, 0.701, 0.2077, 0.6634, 0.2455, 0.7156, 0.2948, 0.6728, 0.2654, 0.6304, 0.317, 0.6017, 0.34, 0.6344, 0.3814, 0.5993, 0.3648, 0.575, 0.41, 0.5503, 0.4208, 0.5663, 0.4501, 0.5177, 0.4482, 0.5083, 0.4973, 0.5035, 0.4482, 0.5083, 0.4482, 0.4986, 0.4973, 0.5035, 0.4482, 0.4986, 0.4501, 0.4891, 0.4973, 0.5035, 0.4501, 0.4891, 0.4538, 0.4801, 0.4973, 0.5035, 0.4538, 0.4801, 0.4592, 0.4721, 0.4973, 0.5035, 0.4592, 0.4721, 0.4661, 0.4652, 0.4973, 0.5035, 0.4661, 0.4652, 0.4742, 0.4599, 0.4973, 0.5035, 0.4742, 0.4599, 0.4831, 0.4562, 0.4973, 0.5035, 0.4831, 0.4562, 0.4927, 0.4543, 0.4973, 0.5035, 0.4927, 0.4543, 0.5024, 0.4544, 0.4973, 0.5035, 0.5024, 0.4544, 0.5119, 0.4563, 0.4973, 0.5035, 0.5119, 0.4563, 0.5208, 0.4601, 0.4973, 0.5035, 0.5208, 0.4601, 0.5288, 0.4655, 0.4973, 0.5035, 0.5288, 0.4655, 0.5356, 0.4724, 0.4973, 0.5035, 0.5356, 0.4724, 0.541, 0.4805, 0.4973, 0.5035, 0.541, 0.4805, 0.5446, 0.4895, 0.4973, 0.5035, 0.5446, 0.4895, 0.5464, 0.499, 0.4973, 0.5035, 0.5464, 0.499, 0.5463, 0.5086, 0.4973, 0.5035, 0.5463, 0.5086, 0.5444, 0.5181, 0.4973, 0.5035, 0.5444, 0.5181, 0.5406, 0.527, 0.4973, 0.5035, 0.5406, 0.527, 0.5352, 0.535, 0.4973, 0.5035, 0.5352, 0.535, 0.5283, 0.5417, 0.4973, 0.5035, 0.5283, 0.5417, 0.5203, 0.547, 0.4973, 0.5035, 0.5203, 0.547, 0.5114, 0.5507, 0.4973, 0.5035, 0.5114, 0.5507, 0.5019, 0.5525, 0.4973, 0.5035, 0.5019, 0.5525, 0.4923, 0.5525, 0.4973, 0.5035, 0.4923, 0.5525, 0.4829, 0.5506, 0.4973, 0.5035, 0.4829, 0.5506, 0.474, 0.5469, 0.4973, 0.5035, 0.474, 0.5469, 0.466, 0.5415, 0.4973, 0.5035, 0.466, 0.5415, 0.4592, 0.5347, 0.4973, 0.5035, 0.4592, 0.5347, 0.4538, 0.5266, 0.4973, 0.5035, 0.06496, 0.7467, 0.02471, 0.657, 0.1097, 0.6281, 0.1421, 0.701, 0.2077, 0.6634, 0.181, 0.6042, 0.244, 0.5833, 0.2654, 0.6304, 0.317, 0.6017, 0.3006, 0.5648, 0.353, 0.548, 0.3648, 0.575, 0.41, 0.5503, 0.4024, 0.5324, 0.4501, 0.5177, 0.4538, 0.5266, 0.1421, 0.701, 0.1097, 0.6281, 0.181, 0.6042, 0.2077, 0.6634, 0.2654, 0.6304, 0.244, 0.5833, 0.3006, 0.5648, 0.317, 0.6017, 0.3648, 0.575, 0.353, 0.548, 0.4024, 0.5324, 0.41, 0.5503, 0.4538, 0.5266, 0.4501, 0.5177, 0.4973, 0.5035, 0.1227, 0.8241, 0.06362, 0.7477, 0.06496, 0.7467, 0.124, 0.823, 0.1922, 0.8886, 0.1227, 0.8241, 0.124, 0.823, 0.1932, 0.8872, 0.2718, 0.9389, 0.1922, 0.8886, 0.1932, 0.8872, 0.2725, 0.9374, 0.3592, 0.9738, 0.2718, 0.9389, 0.2725, 0.9374, 0.3597, 0.9722, 0.452, 0.9918, 0.3592, 0.9738, 0.3597, 0.9722, 0.4521, 0.9901, 0.5469, 0.9918, 0.452, 0.9918, 0.4521, 0.9901, 0.5467, 0.9901, 0.6404, 0.9733, 0.5469, 0.9918, 0.5467, 0.9901, 0.6399, 0.9717, 0.7285, 0.9369, 0.6404, 0.9733, 0.6399, 0.9717, 0.7277, 0.9355, 0.8077, 0.8843, 0.7285, 0.9369, 0.7277, 0.9355, 0.8067, 0.8831, 0.8754, 0.8179, 0.8077, 0.8843, 0.8067, 0.8831, 0.8741, 0.8168, 0.9294, 0.7398, 0.8754, 0.8179, 0.8741, 0.8168, 0.928, 0.739, 0.9677, 0.6529, 0.9294, 0.7398, 0.928, 0.739, 0.9662, 0.6524, 0.9895, 0.5601, 0.9677, 0.6529, 0.9662, 0.6524, 0.9879, 0.5599, 0.9965, 0.4637, 0.9895, 0.5601, 0.9879, 0.5599, 0.9948, 0.4636])
me_sphere.materials.append(mat_material)
me_sphere.use_remesh_preserve_volume = False
me_sphere.use_remesh_preserve_attributes = False
me_sphere.use_mirror_vertex_groups = False
me_sphere.update()

# ---- objects
ob_sphere = bpy.data.objects.new('Sphere', me_sphere)
ob_lamp = bpy.data.objects.new('Lamp', light_lamp)
ob_camera = bpy.data.objects.new('Camera', cam_camera)

# ---- transforms, parenting, visibility, modifiers, constraints
ob_sphere.location = (0.0, 0.0, 0.0)
ob_sphere.lineart.crease_threshold = 0.0
ob_lamp.location = (4.076, 1.005, 5.904)
ob_lamp.rotation_euler = (0.6503, 0.05522, 1.866)
ob_lamp.lock_rotations_4d = False
ob_lamp.empty_display_type = 'ARROWS'
ob_lamp.color = (0.0, 0.0, 0.0, 0.0)
ob_lamp.lineart.crease_threshold = 0.0
ob_camera.location = (7.481, -6.508, 5.344)
ob_camera.rotation_euler = (1.109, 0.01082, 0.8149)
ob_camera.lock_rotations_4d = False
ob_camera.empty_display_type = 'ARROWS'
ob_camera.color = (0.0, 0.0, 0.0, 0.0)
ob_camera.display_type = 'WIRE'
ob_camera.lineart.crease_threshold = 0.0

# ---- collection membership
col_collection_1.objects.link(ob_sphere)
col_collection_1.objects.link(ob_lamp)
col_collection_1.objects.link(ob_camera)

# ---- scene / render settings (as saved in the file)
scene.camera = ob_camera
scene.frame_start = 1; scene.frame_end = 250; scene.frame_set(2)
scene.render.engine = 'BLENDER_EEVEE_NEXT'
scene.render.resolution_percentage = 50
scene.render.dither_intensity = 0.0
scene.cycles.use_denoising = False
scene.cycles.samples = 10
scene.cycles.sampling_pattern = 'TABULATED_SOBOL'
scene.cycles.light_sampling_threshold = 0.0
scene.cycles.use_adaptive_sampling = False
scene.cycles.use_light_tree = False
scene.cycles.blur_glossy = 0.0
scene.cycles.pixel_filter_type = 'GAUSSIAN'
scene.cycles.sample_clamp_indirect = 0.0
scene.view_settings.view_transform = 'Standard'
bpy.context.view_layer.update()
